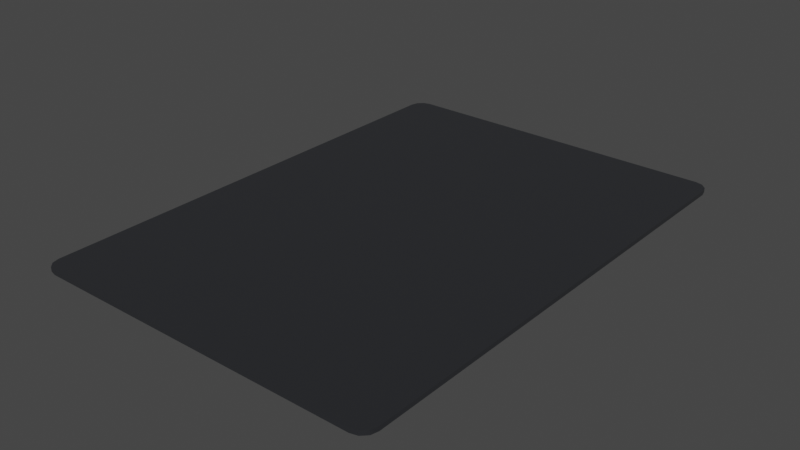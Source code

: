 # Source: CardOutline.blend  (saved by Blender 4.2.66; exported with 4.5.12 LTS)
import bpy
from mathutils import Matrix  # noqa: F401  (used for matrix-valued properties, if any)

bpy.ops.wm.read_factory_settings(use_empty=True)
scene = bpy.context.scene
scene.name = 'Scene'

# ---- collections
col_collection = bpy.data.collections.new('Collection'); scene.collection.children.link(col_collection)

# ---- materials (node trees are filled in below, after node groups)
mat_cardstock = bpy.data.materials.new('CardStock')

# ---- node groups
ng_smooth_by_angle = bpy.data.node_groups.new('Smooth by Angle', 'GeometryNodeTree')
_s = ng_smooth_by_angle.interface.new_socket(name='Mesh', in_out='OUTPUT', socket_type='NodeSocketGeometry')
_s = ng_smooth_by_angle.interface.new_socket(name='Mesh', in_out='INPUT', socket_type='NodeSocketGeometry')
_s = ng_smooth_by_angle.interface.new_socket(name='Angle', in_out='INPUT', socket_type='NodeSocketFloat')
_s.subtype = 'ANGLE'
_s.default_value = 0.5236
_s.min_value = 0.0
_s.max_value = 3.142
_s.description = 'Maximum face angle for smooth edges'
_s = ng_smooth_by_angle.interface.new_socket(name='Ignore Sharpness', in_out='INPUT', socket_type='NodeSocketBool')
_s.force_non_field = True
ng_smooth_by_angle.description = 'Set the sharpness of mesh edges based on the angle between the neighboring faces'
ng_smooth_by_angle.is_modifier = True
_N = ng_smooth_by_angle.nodes; _L = ng_smooth_by_angle.links
n0 = _N.new('GeometryNodeSetShadeSmooth'); n0.name = 'Set Shade Smooth'; n0.location = (120, -80)
n0.domain = 'EDGE'
n1 = _N.new('GeometryNodeSetShadeSmooth'); n1.name = 'Set Shade Smooth.001'; n1.location = (300, -80)
n2 = _N.new('NodeGroupOutput'); n2.name = 'Group Output'; n2.location = (480, -80)
n3 = _N.new('GeometryNodeInputMeshEdgeAngle'); n3.name = 'Edge Angle'; n3.location = (-440, -240)
n4 = _N.new('NodeGroupInput'); n4.name = 'Group Input'; n4.location = (-80, -80)
n5 = _N.new('GeometryNodeInputEdgeSmooth'); n5.name = 'Is Edge Smooth'; n5.location = (-260, -120)
n6 = _N.new('GeometryNodeInputShadeSmooth'); n6.name = 'Is Shade Smooth'; n6.location = (-440, -397)
n7 = _N.new('FunctionNodeCompare'); n7.name = 'Compare'; n7.location = (-260, -260)
n7.operation = 'LESS_EQUAL'
n7.inputs[6].default_value = (0.0, 0.0, 0.0, 0.0)
n7.inputs[7].default_value = (0.0, 0.0, 0.0, 0.0)
n8 = _N.new('FunctionNodeBooleanMath'); n8.name = 'Boolean Math.001'; n8.location = (-80, -260)
n9 = _N.new('NodeGroupInput'); n9.name = 'Group Input.001'; n9.location = (-440, -329)
n10 = _N.new('NodeGroupInput'); n10.name = 'Group Input.002'; n10.location = (-259, -189)
n11 = _N.new('FunctionNodeBooleanMath'); n11.name = 'Boolean Math'; n11.location = (-80, -149)
n11.operation = 'OR'
n12 = _N.new('FunctionNodeBooleanMath'); n12.name = 'Boolean Math.002'; n12.location = (-260, -380)
n12.operation = 'OR'
n13 = _N.new('NodeGroupInput'); n13.name = 'Group Input.003'; n13.location = (-440, -460)
_L.new(n3.outputs[0], n7.inputs[0])
_L.new(n1.outputs[0], n2.inputs[0])
_L.new(n9.outputs[1], n7.inputs[1])
_L.new(n7.outputs[0], n8.inputs[0])
_L.new(n4.outputs[0], n0.inputs[0])
_L.new(n0.outputs[0], n1.inputs[0])
_L.new(n8.outputs[0], n0.inputs[2])
_L.new(n10.outputs[2], n11.inputs[1])
_L.new(n5.outputs[0], n11.inputs[0])
_L.new(n11.outputs[0], n0.inputs[1])
_L.new(n13.outputs[2], n12.inputs[1])
_L.new(n6.outputs[0], n12.inputs[0])
_L.new(n12.outputs[0], n8.inputs[1])
n2.is_active_output = True

# ---- material node trees
mat_cardstock.use_nodes = True; mat_cardstock.node_tree.nodes.clear()
_N = mat_cardstock.node_tree.nodes; _L = mat_cardstock.node_tree.links
n0 = _N.new('ShaderNodeBsdfPrincipled'); n0.name = 'Principled BSDF'; n0.location = (10, 300)
n0.inputs[0].default_value = (0.01066, 0.0118, 0.015, 1.0)
n0.inputs[2].default_value = 1.0
n1 = _N.new('ShaderNodeOutputMaterial'); n1.name = 'Material Output'; n1.location = (300, 300)
_L.new(n0.outputs[0], n1.inputs[0])
n1.is_active_output = True

# ---- world
world_world = bpy.data.worlds.new('World'); scene.world = world_world
world_world.use_nodes = True; world_world.node_tree.nodes.clear()
_N = world_world.node_tree.nodes; _L = world_world.node_tree.links
n0 = _N.new('ShaderNodeOutputWorld'); n0.name = 'World Output'; n0.location = (300, 300)
n1 = _N.new('ShaderNodeBackground'); n1.name = 'Background'; n1.location = (10, 300)
n1.inputs[0].default_value = (0.05088, 0.05088, 0.05088, 1.0)
_L.new(n1.outputs[0], n0.inputs[0])
n0.is_active_output = True
world_world.color = (0.05088, 0.05088, 0.05088)
world_world.use_sun_shadow = False
world_world.sun_shadow_jitter_overblur = 0.0

# ---- meshes
me_cube_002 = bpy.data.meshes.new('Cube.002')
me_cube_002.from_pydata([(1.15, 1.75, -0.015), (1.25, 1.65, -0.015), (1.2, 1.737, -0.015), (1.237, 1.7, -0.015), (1.25, 1.65, 0.015), (1.15, 1.75, 0.015), (1.237, 1.7, 0.015), (1.2, 1.737, 0.015), (1.25, -1.65, -0.015), (1.15, -1.75, -0.015), (1.237, -1.7, -0.015), (1.2, -1.737, -0.015), (1.15, -1.75, 0.015), (1.25, -1.65, 0.015), (1.2, -1.737, 0.015), (1.237, -1.7, 0.015), (-1.25, 1.65, -0.015), (-1.15, 1.75, -0.015), (-1.237, 1.7, -0.015), (-1.2, 1.737, -0.015), (-1.15, 1.75, 0.015), (-1.25, 1.65, 0.015), (-1.2, 1.737, 0.015), (-1.237, 1.7, 0.015), (-1.15, -1.75, -0.015), (-1.25, -1.65, -0.015), (-1.2, -1.737, -0.015), (-1.237, -1.7, -0.015), (-1.25, -1.65, 0.015), (-1.15, -1.75, 0.015), (-1.237, -1.7, 0.015), (-1.2, -1.737, 0.015)], [], [(1, 8, 13, 4), (9, 24, 29, 12), (28, 21, 23, 22, 20, 5, 7, 6, 4, 13, 15, 14, 12, 29, 31, 30), (25, 16, 21, 28), (17, 0, 5, 20), (8, 10, 15, 13), (10, 11, 14, 15), (11, 9, 12, 14), (24, 26, 31, 29), (26, 27, 30, 31), (27, 25, 28, 30), (0, 2, 7, 5), (2, 3, 6, 7), (3, 1, 4, 6), (20, 22, 19, 17), (22, 23, 18, 19), (23, 21, 16, 18), (8, 1, 3, 2, 0, 17, 19, 18, 16, 25, 27, 26, 24, 9, 11, 10)])
me_cube_002.polygons.foreach_set('use_smooth', [True] * 18)
_uv = me_cube_002.uv_layers.new(name='UVMap')
_uv.uv.foreach_set('vector', [0.4639, 0.9571, 0.9862, 0.4927, 0.9866, 0.5563, 0.4639, 0.9954, 0.9932, 0.4547, 0.3533, 0.007056, 0.3533, 0.09699, 0.9936, 0.5204, 0.2964, 0.1163, 0.0, 0.8598, 0.0006827, 0.8664, 0.007076, 0.8729, 0.01738, 0.8775, 0.4392, 0.9988, 0.4481, 1.0, 0.4571, 0.9987, 0.4639, 0.9954, 0.9866, 0.5563, 0.9973, 0.5434, 1.0, 0.5302, 0.9936, 0.5204, 0.3533, 0.09699, 0.3314, 0.09032, 0.3105, 0.0975, 0.2965, 0.02745, 0.000223, 0.8136, 0.0, 0.8598, 0.2964, 0.1163, 0.01759, 0.8324, 0.4392, 0.9607, 0.4392, 0.9988, 0.01738, 0.8775, 0.9862, 0.4927, 0.9969, 0.479, 0.9973, 0.5434, 0.9866, 0.5563, 0.9969, 0.479, 0.9996, 0.465, 1.0, 0.5302, 0.9973, 0.5434, 0.9996, 0.465, 0.9932, 0.4547, 0.9936, 0.5204, 1.0, 0.5302, 0.3533, 0.007056, 0.3315, 0.0, 0.3314, 0.09032, 0.3533, 0.09699, 0.3315, 0.0, 0.3106, 0.007588, 0.3105, 0.0975, 0.3314, 0.09032, 0.3106, 0.007588, 0.2965, 0.02745, 0.2964, 0.1163, 0.3105, 0.0975, 0.4392, 0.9607, 0.4481, 0.962, 0.4481, 1.0, 0.4392, 0.9988, 0.4481, 0.962, 0.4571, 0.9606, 0.4571, 0.9987, 0.4481, 1.0, 0.4571, 0.9606, 0.4639, 0.9571, 0.4639, 0.9954, 0.4571, 0.9987, 0.01738, 0.8775, 0.007076, 0.8729, 0.007291, 0.8275, 0.01759, 0.8324, 0.007076, 0.8729, 0.0006827, 0.8664, 0.0009035, 0.8206, 0.007291, 0.8275, 0.0006827, 0.8664, 0.0, 0.8598, 0.000223, 0.8136, 0.0009035, 0.8206, 0.9862, 0.4927, 0.4639, 0.9571, 0.4571, 0.9606, 0.4481, 0.962, 0.4392, 0.9607, 0.01759, 0.8324, 0.007291, 0.8275, 0.0009035, 0.8206, 0.000223, 0.8136, 0.2965, 0.02745, 0.3106, 0.007588, 0.3315, 0.0, 0.3533, 0.007056, 0.9932, 0.4547, 0.9996, 0.465, 0.9969, 0.479])
me_cube_002.materials.append(mat_cardstock)
me_cube_002.update()
me_cube_002.normals_split_custom_set([tuple(v) for v in zip(*[iter([-0.728, -0.09584, 0.6789, -0.728, 0.09584, 0.6789, -0.728, 0.09584, -0.6789, -0.728, -0.09584, -0.6789, -0.09584, 0.728, 0.6789, 0.09584, 0.728, 0.6789, 0.09584, 0.728, -0.6789, -0.09584, 0.728, -0.6789, 0.728, 0.09584, -0.6789, 0.728, -0.09584, -0.6789, 0.6557, -0.3786, -0.6532, 0.3786, -0.6557, -0.6532, 0.09584, -0.728, -0.6789, -0.09584, -0.728, -0.6789, -0.3786, -0.6557, -0.6532, -0.6557, -0.3786, -0.6532, -0.728, -0.09584, -0.6789, -0.728, 0.09584, -0.6789, -0.6557, 0.3786, -0.6532, -0.3786, 0.6557, -0.6532, -0.09584, 0.728, -0.6789, 0.09584, 0.728, -0.6789, 0.3786, 0.6557, -0.6532, 0.6557, 0.3786, -0.6532, 0.728, 0.09584, 0.6789, 0.728, -0.09584, 0.6789, 0.728, -0.09584, -0.6789, 0.728, 0.09584, -0.6789, 0.09584, -0.728, 0.6789, -0.09584, -0.728, 0.6789, -0.09584, -0.728, -0.6789, 0.09584, -0.728, -0.6789, -0.728, 0.09584, 0.6789, -0.6557, 0.3786, 0.6532, -0.6557, 0.3786, -0.6532, -0.728, 0.09584, -0.6789, -0.6557, 0.3786, 0.6532, -0.3786, 0.6557, 0.6532, -0.3786, 0.6557, -0.6532, -0.6557, 0.3786, -0.6532, -0.3786, 0.6557, 0.6532, -0.09584, 0.728, 0.6789, -0.09584, 0.728, -0.6789, -0.3786, 0.6557, -0.6532, 0.09584, 0.728, 0.6789, 0.3786, 0.6557, 0.6532, 0.3786, 0.6557, -0.6532, 0.09584, 0.728, -0.6789, 0.3786, 0.6557, 0.6532, 0.6557, 0.3786, 0.6532, 0.6557, 0.3786, -0.6532, 0.3786, 0.6557, -0.6532, 0.6557, 0.3786, 0.6532, 0.728, 0.09584, 0.6789, 0.728, 0.09584, -0.6789, 0.6557, 0.3786, -0.6532, -0.09584, -0.728, 0.6789, -0.3786, -0.6557, 0.6532, -0.3786, -0.6557, -0.6532, -0.09584, -0.728, -0.6789, -0.3786, -0.6557, 0.6532, -0.6557, -0.3786, 0.6532, -0.6557, -0.3786, -0.6532, -0.3786, -0.6557, -0.6532, -0.6557, -0.3786, 0.6532, -0.728, -0.09584, 0.6789, -0.728, -0.09584, -0.6789, -0.6557, -0.3786, -0.6532, 0.09584, -0.728, -0.6789, 0.3786, -0.6557, -0.6532, 0.3786, -0.6557, 0.6532, 0.09584, -0.728, 0.6789, 0.3786, -0.6557, -0.6532, 0.6557, -0.3786, -0.6532, 0.6557, -0.3786, 0.6532, 0.3786, -0.6557, 0.6532, 0.6557, -0.3786, -0.6532, 0.728, -0.09584, -0.6789, 0.728, -0.09584, 0.6789, 0.6557, -0.3786, 0.6532, -0.728, 0.09584, 0.6789, -0.728, -0.09584, 0.6789, -0.6557, -0.3786, 0.6532, -0.3786, -0.6557, 0.6532, -0.09584, -0.728, 0.6789, 0.09584, -0.728, 0.6789, 0.3786, -0.6557, 0.6532, 0.6557, -0.3786, 0.6532, 0.728, -0.09584, 0.6789, 0.728, 0.09584, 0.6789, 0.6557, 0.3786, 0.6532, 0.3786, 0.6557, 0.6532, 0.09584, 0.728, 0.6789, -0.09584, 0.728, 0.6789, -0.3786, 0.6557, 0.6532, -0.6557, 0.3786, 0.6532])] * 3)])

# ---- objects
ob_cardoutline = bpy.data.objects.new('CardOutline', me_cube_002)

# ---- transforms, parenting, visibility, modifiers, constraints
ob_cardoutline.location = (0.0, 0.0, 0.0)
_m = ob_cardoutline.modifiers.new('Smooth by Angle', 'NODES')
_m.node_group = ng_smooth_by_angle
_m.use_pin_to_last = True
_m.show_group_selector = False

# ---- collection membership
col_collection.objects.link(ob_cardoutline)

# ---- scene / render settings (as saved in the file)
scene.frame_start = 1; scene.frame_end = 250; scene.frame_set(1)
scene.render.engine = 'CYCLES'
scene.cycles.use_animated_seed = True
scene.cycles.bake_type = 'NORMAL'
scene.view_settings.view_transform = 'Filmic'
bpy.context.view_layer.update()

# ---- added for rendering (the .blend has no active camera and no usable light): camera, sun
cam_auto = bpy.data.cameras.new('AutoCamera')
cam_auto.lens = 50.0
cam_auto.sensor_width = 36.0
cam_auto.clip_end = 1000.0
ob_auto_camera = bpy.data.objects.new('AutoCamera', cam_auto)
scene.collection.objects.link(ob_auto_camera)
ob_auto_camera.location = (3.97964, -4.77557, 3.18371)
ob_auto_camera.rotation_euler = (1.09748, -7.21219e-08, 0.694738)
scene.camera = ob_auto_camera
light_auto_sun = bpy.data.lights.new('AutoSun', 'SUN')
light_auto_sun.energy = 3.0
light_auto_sun.angle = 0.0523599
ob_auto_sun = bpy.data.objects.new('AutoSun', light_auto_sun)
scene.collection.objects.link(ob_auto_sun)
ob_auto_sun.rotation_euler = (0.872665, 0.174533, 0.523599)
bpy.context.view_layer.update()
